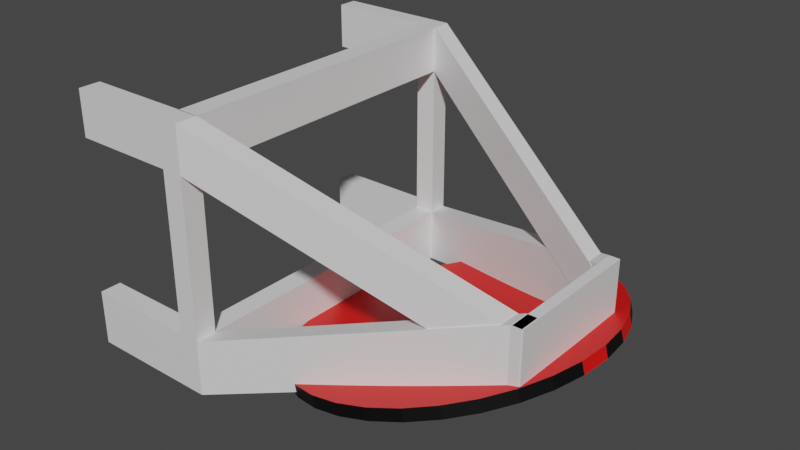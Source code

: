 # Source: ArcheryTarget.blend  (saved by Blender 2.80.75; exported with 4.5.12 LTS)
import bpy
from mathutils import Matrix  # noqa: F401  (used for matrix-valued properties, if any)

bpy.ops.wm.read_factory_settings(use_empty=True)
scene = bpy.context.scene
scene.name = 'Scene'

# ---- collections
col_collection = bpy.data.collections.new('Collection'); scene.collection.children.link(col_collection)

# ---- materials (node trees are filled in below, after node groups)
mat_material_006 = bpy.data.materials.new('Material.006')
mat_material_006.use_transparent_shadow = False
mat_material_007 = bpy.data.materials.new('Material.007')
mat_material_007.use_transparent_shadow = False
mat_material_008 = bpy.data.materials.new('Material.008')
mat_material_008.use_transparent_shadow = False
mat_material_009 = bpy.data.materials.new('Material.009')
mat_material_009.use_transparent_shadow = False
mat_material_010 = bpy.data.materials.new('Material.010')
mat_material_010.use_transparent_shadow = False
mat_material_001 = bpy.data.materials.new('Material.001')
mat_material_001.use_transparent_shadow = False
mat_material_002 = bpy.data.materials.new('Material.002')
mat_material_002.use_transparent_shadow = False
mat_material_003 = bpy.data.materials.new('Material.003')
mat_material_003.use_transparent_shadow = False
mat_material_004 = bpy.data.materials.new('Material.004')
mat_material_004.use_transparent_shadow = False
mat_material_005 = bpy.data.materials.new('Material.005')
mat_material_005.use_transparent_shadow = False

# ---- material node trees
mat_material_006.use_nodes = True; mat_material_006.node_tree.nodes.clear()
_N = mat_material_006.node_tree.nodes; _L = mat_material_006.node_tree.links
n0 = _N.new('ShaderNodeOutputMaterial'); n0.name = 'Material Output'; n0.location = (300, 300)
n1 = _N.new('ShaderNodeBsdfPrincipled'); n1.name = 'Principled BSDF'; n1.location = (10, 300)
n1.distribution = 'GGX'
n1.subsurface_method = 'BURLEY'
n1.inputs[0].default_value = (0.8, 0.004795, 0.00278, 1.0)
n1.inputs[3].default_value = 1.45
n1.inputs[27].default_value = (0.0, 0.0, 0.0, 1.0)
n1.inputs[28].default_value = 1.0
_L.new(n1.outputs[0], n0.inputs[0])
n0.is_active_output = True
mat_material_007.use_nodes = True; mat_material_007.node_tree.nodes.clear()
_N = mat_material_007.node_tree.nodes; _L = mat_material_007.node_tree.links
n0 = _N.new('ShaderNodeOutputMaterial'); n0.name = 'Material Output'; n0.location = (300, 300)
n1 = _N.new('ShaderNodeBsdfPrincipled'); n1.name = 'Principled BSDF'; n1.location = (10, 300)
n1.distribution = 'GGX'
n1.subsurface_method = 'BURLEY'
n1.inputs[0].default_value = (0.2364, 0.8, 0.0, 1.0)
n1.inputs[3].default_value = 1.45
n1.inputs[27].default_value = (0.0, 0.0, 0.0, 1.0)
n1.inputs[28].default_value = 1.0
_L.new(n1.outputs[0], n0.inputs[0])
n0.is_active_output = True
mat_material_008.use_nodes = True; mat_material_008.node_tree.nodes.clear()
_N = mat_material_008.node_tree.nodes; _L = mat_material_008.node_tree.links
n0 = _N.new('ShaderNodeOutputMaterial'); n0.name = 'Material Output'; n0.location = (300, 300)
n1 = _N.new('ShaderNodeBsdfPrincipled'); n1.name = 'Principled BSDF'; n1.location = (10, 300)
n1.distribution = 'GGX'
n1.subsurface_method = 'BURLEY'
n1.inputs[0].default_value = (0.004969, 0.0, 0.9258, 1.0)
n1.inputs[3].default_value = 1.45
n1.inputs[27].default_value = (0.0, 0.0, 0.0, 1.0)
n1.inputs[28].default_value = 1.0
_L.new(n1.outputs[0], n0.inputs[0])
n0.is_active_output = True
mat_material_009.use_nodes = True; mat_material_009.node_tree.nodes.clear()
_N = mat_material_009.node_tree.nodes; _L = mat_material_009.node_tree.links
n0 = _N.new('ShaderNodeOutputMaterial'); n0.name = 'Material Output'; n0.location = (300, 300)
n1 = _N.new('ShaderNodeBsdfPrincipled'); n1.name = 'Principled BSDF'; n1.location = (10, 300)
n1.distribution = 'GGX'
n1.subsurface_method = 'BURLEY'
n1.inputs[0].default_value = (0.0, 0.0, 0.0, 1.0)
n1.inputs[3].default_value = 1.45
n1.inputs[27].default_value = (0.0, 0.0, 0.0, 1.0)
n1.inputs[28].default_value = 1.0
_L.new(n1.outputs[0], n0.inputs[0])
n0.is_active_output = True
mat_material_010.use_nodes = True; mat_material_010.node_tree.nodes.clear()
_N = mat_material_010.node_tree.nodes; _L = mat_material_010.node_tree.links
n0 = _N.new('ShaderNodeOutputMaterial'); n0.name = 'Material Output'; n0.location = (300, 300)
n1 = _N.new('ShaderNodeBsdfPrincipled'); n1.name = 'Principled BSDF'; n1.location = (10, 300)
n1.distribution = 'GGX'
n1.subsurface_method = 'BURLEY'
n1.inputs[3].default_value = 1.45
n1.inputs[27].default_value = (0.0, 0.0, 0.0, 1.0)
n1.inputs[28].default_value = 1.0
_L.new(n1.outputs[0], n0.inputs[0])
n0.is_active_output = True
mat_material_001.use_nodes = True; mat_material_001.node_tree.nodes.clear()
_N = mat_material_001.node_tree.nodes; _L = mat_material_001.node_tree.links
n0 = _N.new('ShaderNodeOutputMaterial'); n0.name = 'Material Output'; n0.location = (300, 300)
n1 = _N.new('ShaderNodeBsdfPrincipled'); n1.name = 'Principled BSDF'; n1.location = (10, 300)
n1.distribution = 'GGX'
n1.subsurface_method = 'BURLEY'
n1.inputs[3].default_value = 1.45
n1.inputs[27].default_value = (0.0, 0.0, 0.0, 1.0)
n1.inputs[28].default_value = 1.0
_L.new(n1.outputs[0], n0.inputs[0])
n0.is_active_output = True
mat_material_002.use_nodes = True; mat_material_002.node_tree.nodes.clear()
_N = mat_material_002.node_tree.nodes; _L = mat_material_002.node_tree.links
n0 = _N.new('ShaderNodeOutputMaterial'); n0.name = 'Material Output'; n0.location = (300, 300)
n1 = _N.new('ShaderNodeBsdfPrincipled'); n1.name = 'Principled BSDF'; n1.location = (10, 300)
n1.distribution = 'GGX'
n1.subsurface_method = 'BURLEY'
n1.inputs[3].default_value = 1.45
n1.inputs[27].default_value = (0.0, 0.0, 0.0, 1.0)
n1.inputs[28].default_value = 1.0
_L.new(n1.outputs[0], n0.inputs[0])
n0.is_active_output = True
mat_material_003.use_nodes = True; mat_material_003.node_tree.nodes.clear()
_N = mat_material_003.node_tree.nodes; _L = mat_material_003.node_tree.links
n0 = _N.new('ShaderNodeOutputMaterial'); n0.name = 'Material Output'; n0.location = (300, 300)
n1 = _N.new('ShaderNodeBsdfPrincipled'); n1.name = 'Principled BSDF'; n1.location = (10, 300)
n1.distribution = 'GGX'
n1.subsurface_method = 'BURLEY'
n1.inputs[3].default_value = 1.45
n1.inputs[27].default_value = (0.0, 0.0, 0.0, 1.0)
n1.inputs[28].default_value = 1.0
_L.new(n1.outputs[0], n0.inputs[0])
n0.is_active_output = True
mat_material_004.use_nodes = True; mat_material_004.node_tree.nodes.clear()
_N = mat_material_004.node_tree.nodes; _L = mat_material_004.node_tree.links
n0 = _N.new('ShaderNodeOutputMaterial'); n0.name = 'Material Output'; n0.location = (300, 300)
n1 = _N.new('ShaderNodeBsdfPrincipled'); n1.name = 'Principled BSDF'; n1.location = (10, 300)
n1.distribution = 'GGX'
n1.subsurface_method = 'BURLEY'
n1.inputs[3].default_value = 1.45
n1.inputs[27].default_value = (0.0, 0.0, 0.0, 1.0)
n1.inputs[28].default_value = 1.0
_L.new(n1.outputs[0], n0.inputs[0])
n0.is_active_output = True
mat_material_005.use_nodes = True; mat_material_005.node_tree.nodes.clear()
_N = mat_material_005.node_tree.nodes; _L = mat_material_005.node_tree.links
n0 = _N.new('ShaderNodeOutputMaterial'); n0.name = 'Material Output'; n0.location = (300, 300)
n1 = _N.new('ShaderNodeBsdfPrincipled'); n1.name = 'Principled BSDF'; n1.location = (10, 300)
n1.distribution = 'GGX'
n1.subsurface_method = 'BURLEY'
n1.inputs[3].default_value = 1.45
n1.inputs[27].default_value = (0.0, 0.0, 0.0, 1.0)
n1.inputs[28].default_value = 1.0
_L.new(n1.outputs[0], n0.inputs[0])
n0.is_active_output = True

# ---- world
world_world = bpy.data.worlds.new('World'); scene.world = world_world
world_world.use_nodes = True; world_world.node_tree.nodes.clear()
_N = world_world.node_tree.nodes; _L = world_world.node_tree.links
n0 = _N.new('ShaderNodeOutputWorld'); n0.name = 'World Output'; n0.location = (300, 300)
n1 = _N.new('ShaderNodeBackground'); n1.name = 'Background'; n1.location = (10, 300)
n1.inputs[0].default_value = (0.05088, 0.05088, 0.05088, 1.0)
_L.new(n1.outputs[0], n0.inputs[0])
n0.is_active_output = True
world_world.color = (0.05088, 0.05088, 0.05088)
world_world.use_sun_shadow = False
world_world.sun_shadow_jitter_overblur = 0.0

# ---- meshes
me_cylinder = bpy.data.meshes.new('Cylinder')
me_cylinder.from_pydata([(0.0, 1.0, -1.0), (0.0, 1.0, -0.9656), (0.1951, 0.9808, -1.0), (0.1951, 0.9808, -0.9656), (0.3827, 0.9239, -1.0), (0.3827, 0.9239, -0.9656), (0.5556, 0.8315, -1.0), (0.5556, 0.8315, -0.9656), (0.7071, 0.7071, -1.0), (0.7071, 0.7071, -0.9656), (0.8315, 0.5556, -1.0), (0.8315, 0.5556, -0.9656), (0.9239, 0.3827, -1.0), (0.9239, 0.3827, -0.9656), (0.9808, 0.1951, -1.0), (0.9808, 0.1951, -0.9656), (1.0, 7.55e-08, -1.0), (1.0, 7.55e-08, -0.9656), (0.9808, -0.1951, -1.0), (0.9808, -0.1951, -0.9656), (0.9239, -0.3827, -1.0), (0.9239, -0.3827, -0.9656), (0.8315, -0.5556, -1.0), (0.8315, -0.5556, -0.9656), (0.7071, -0.7071, -1.0), (0.7071, -0.7071, -0.9656), (0.5556, -0.8315, -1.0), (0.5556, -0.8315, -0.9656), (0.3827, -0.9239, -1.0), (0.3827, -0.9239, -0.9656), (0.1951, -0.9808, -1.0), (0.1951, -0.9808, -0.9656), (-3.258e-07, -1.0, -1.0), (-3.258e-07, -1.0, -0.9656), (-0.1951, -0.9808, -1.0), (-0.1951, -0.9808, -0.9656), (-0.3827, -0.9239, -1.0), (-0.3827, -0.9239, -0.9656), (-0.5556, -0.8315, -1.0), (-0.5556, -0.8315, -0.9656), (-0.7071, -0.7071, -1.0), (-0.7071, -0.7071, -0.9656), (-0.8315, -0.5556, -1.0), (-0.8315, -0.5556, -0.9656), (-0.9239, -0.3827, -1.0), (-0.9239, -0.3827, -0.9656), (-0.9808, -0.1951, -1.0), (-0.9808, -0.1951, -0.9656), (-1.0, 9.656e-07, -1.0), (-1.0, 9.656e-07, -0.9656), (-0.9808, 0.1951, -1.0), (-0.9808, 0.1951, -0.9656), (-0.9239, 0.3827, -1.0), (-0.9239, 0.3827, -0.9656), (-0.8315, 0.5556, -1.0), (-0.8315, 0.5556, -0.9656), (-0.7071, 0.7071, -1.0), (-0.7071, 0.7071, -0.9656), (-0.5556, 0.8315, -1.0), (-0.5556, 0.8315, -0.9656), (-0.3827, 0.9239, -1.0), (-0.3827, 0.9239, -0.9656), (-0.1951, 0.9808, -1.0), (-0.1951, 0.9808, -0.9656), (-2.21e-08, 2.428, -1.032), (0.4737, 2.381, -1.032), (0.4737, 2.381, -0.8147), (-2.21e-08, 2.428, -0.8147), (0.9291, 2.243, -1.032), (0.9291, 2.243, -0.8147), (1.349, 2.019, -1.032), (1.349, 2.019, -0.8147), (1.717, 1.717, -1.032), (1.717, 1.717, -0.8147), (2.019, 1.349, -1.032), (2.019, 1.349, -0.8147), (2.243, 0.9291, -1.032), (2.243, 0.9291, -0.8147), (2.381, 0.4737, -1.032), (2.381, 0.4737, -0.8147), (2.428, -2.372e-07, -1.032), (2.428, -2.372e-07, -0.8147), (2.381, -0.4737, -1.032), (2.381, -0.4737, -0.8147), (2.243, -0.9291, -1.032), (2.243, -0.9291, -0.8147), (2.019, -1.349, -1.032), (2.019, -1.349, -0.8147), (1.717, -1.717, -1.032), (1.717, -1.717, -0.8147), (1.349, -2.019, -1.032), (1.349, -2.019, -0.8147), (0.9291, -2.243, -1.032), (0.9291, -2.243, -0.8147), (0.4737, -2.381, -1.032), (0.4737, -2.381, -0.8147), (-8.132e-07, -2.428, -1.032), (-8.132e-07, -2.428, -0.8147), (-0.4737, -2.381, -1.032), (-0.4737, -2.381, -0.8147), (-0.9291, -2.243, -1.032), (-0.9291, -2.243, -0.8147), (-1.349, -2.019, -1.032), (-1.349, -2.019, -0.8147), (-1.717, -1.717, -1.032), (-1.717, -1.717, -0.8147), (-2.019, -1.349, -1.032), (-2.019, -1.349, -0.8147), (-2.243, -0.9291, -1.032), (-2.243, -0.9291, -0.8147), (-2.381, -0.4737, -1.032), (-2.381, -0.4737, -0.8147), (-2.428, 1.924e-06, -1.032), (-2.428, 1.924e-06, -0.8147), (-2.381, 0.4737, -1.032), (-2.381, 0.4737, -0.8147), (-2.243, 0.9291, -1.032), (-2.243, 0.9291, -0.8147), (-2.019, 1.349, -1.032), (-2.019, 1.349, -0.8147), (-1.717, 1.717, -1.032), (-1.717, 1.717, -0.8147), (-1.349, 2.019, -1.032), (-1.349, 2.019, -0.8147), (-0.9291, 2.243, -1.032), (-0.9291, 2.243, -0.8147), (-0.4737, 2.381, -1.032), (-0.4737, 2.381, -0.8147), (-8.708e-08, 4.561, -1.128), (0.8898, 4.473, -1.128), (0.8898, 4.473, -0.7192), (-8.708e-08, 4.561, -0.7192), (1.745, 4.214, -1.128), (1.745, 4.214, -0.7192), (2.534, 3.792, -1.128), (2.534, 3.792, -0.7192), (3.225, 3.225, -1.128), (3.225, 3.225, -0.7192), (3.792, 2.534, -1.128), (3.792, 2.534, -0.7192), (4.214, 1.745, -1.128), (4.214, 1.745, -0.7192), (4.473, 0.8898, -1.128), (4.473, 0.8898, -0.7192), (4.561, -7.748e-07, -1.128), (4.561, -7.748e-07, -0.7192), (4.473, -0.8898, -1.128), (4.473, -0.8898, -0.7192), (4.214, -1.745, -1.128), (4.214, -1.745, -0.7192), (3.792, -2.534, -1.128), (3.792, -2.534, -0.7192), (3.225, -3.225, -1.128), (3.225, -3.225, -0.7192), (2.534, -3.792, -1.128), (2.534, -3.792, -0.7192), (1.745, -4.214, -1.128), (1.745, -4.214, -0.7192), (0.8898, -4.473, -1.128), (0.8898, -4.473, -0.7192), (-1.573e-06, -4.561, -1.128), (-1.573e-06, -4.561, -0.7192), (-0.8898, -4.473, -1.128), (-0.8898, -4.473, -0.7192), (-1.745, -4.214, -1.128), (-1.745, -4.214, -0.7192), (-2.534, -3.792, -1.128), (-2.534, -3.792, -0.7192), (-3.225, -3.225, -1.128), (-3.225, -3.225, -0.7192), (-3.792, -2.534, -1.128), (-3.792, -2.534, -0.7192), (-4.214, -1.745, -1.128), (-4.214, -1.745, -0.7192), (-4.473, -0.8898, -1.128), (-4.473, -0.8898, -0.7192), (-4.561, 3.285e-06, -1.128), (-4.561, 3.285e-06, -0.7192), (-4.473, 0.8898, -1.128), (-4.473, 0.8898, -0.7192), (-4.214, 1.745, -1.128), (-4.214, 1.745, -0.7192), (-3.792, 2.534, -1.128), (-3.792, 2.534, -0.7192), (-3.225, 3.225, -1.128), (-3.225, 3.225, -0.7192), (-2.534, 3.792, -1.128), (-2.534, 3.792, -0.7192), (-1.745, 4.214, -1.128), (-1.745, 4.214, -0.7192), (-0.8898, 4.473, -1.128), (-0.8898, 4.473, -0.7192), (-3.317e-07, 7.185, -1.245), (1.402, 7.047, -1.245), (1.402, 7.047, -0.6016), (-3.317e-07, 7.185, -0.6016), (2.75, 6.638, -1.245), (2.75, 6.638, -0.6016), (3.992, 5.974, -1.245), (3.992, 5.974, -0.6016), (5.081, 5.081, -1.245), (5.081, 5.081, -0.6016), (5.974, 3.992, -1.245), (5.974, 3.992, -0.6016), (6.638, 2.75, -1.245), (6.638, 2.75, -0.6016), (7.047, 1.402, -1.245), (7.047, 1.402, -0.6016), (7.185, -1.336e-06, -1.245), (7.185, -1.336e-06, -0.6016), (7.047, -1.402, -1.245), (7.047, -1.402, -0.6016), (6.638, -2.75, -1.245), (6.638, -2.75, -0.6016), (5.974, -3.992, -1.245), (5.974, -3.992, -0.6016), (5.081, -5.081, -1.245), (5.081, -5.081, -0.6016), (3.992, -5.974, -1.245), (3.992, -5.974, -0.6016), (2.75, -6.638, -1.245), (2.75, -6.638, -0.6016), (1.402, -7.047, -1.245), (1.402, -7.047, -0.6016), (-2.673e-06, -7.185, -1.245), (-2.673e-06, -7.185, -0.6016), (-1.402, -7.047, -1.245), (-1.402, -7.047, -0.6016), (-2.75, -6.638, -1.245), (-2.75, -6.638, -0.6016), (-3.992, -5.974, -1.245), (-3.992, -5.974, -0.6016), (-5.081, -5.081, -1.245), (-5.081, -5.081, -0.6016), (-5.974, -3.992, -1.245), (-5.974, -3.992, -0.6016), (-6.638, -2.75, -1.245), (-6.638, -2.75, -0.6016), (-7.047, -1.402, -1.245), (-7.047, -1.402, -0.6016), (-7.185, 5.059e-06, -1.245), (-7.185, 5.059e-06, -0.6016), (-7.047, 1.402, -1.245), (-7.047, 1.402, -0.6016), (-6.638, 2.75, -1.245), (-6.638, 2.75, -0.6016), (-5.974, 3.992, -1.245), (-5.974, 3.992, -0.6016), (-5.081, 5.081, -1.245), (-5.081, 5.081, -0.6016), (-3.992, 5.974, -1.245), (-3.992, 5.974, -0.6016), (-2.75, 6.638, -1.245), (-2.75, 6.638, -0.6016), (-1.402, 7.047, -1.245), (-1.402, 7.047, -0.6016)], [], [(5, 7, 71, 69), (24, 22, 86, 88), (57, 59, 123, 121), (6, 4, 68, 70), (39, 41, 105, 103), (58, 56, 120, 122), (21, 23, 87, 85), (40, 38, 102, 104), (3, 5, 69, 66), (22, 20, 84, 86), (55, 57, 121, 119), (4, 2, 65, 68), (37, 39, 103, 101), (56, 54, 118, 120), (19, 21, 85, 83), (38, 36, 100, 102), (20, 18, 82, 84), (53, 55, 119, 117), (1, 3, 66, 67), (35, 37, 101, 99), (54, 52, 116, 118), (2, 0, 64, 65), (17, 19, 83, 81), (36, 34, 98, 100), (18, 16, 80, 82), (51, 53, 117, 115), (33, 35, 99, 97), (52, 50, 114, 116), (15, 17, 81, 79), (34, 32, 96, 98), (3, 1, 63, 61, 59, 57, 55, 53, 51, 49, 47, 45, 43, 41, 39, 37, 35, 33, 31, 29, 27, 25, 23, 21, 19, 17, 15, 13, 11, 9, 7, 5), (16, 14, 78, 80), (49, 51, 115, 113), (0, 2, 4, 6, 8, 10, 12, 14, 16, 18, 20, 22, 24, 26, 28, 30, 32, 34, 36, 38, 40, 42, 44, 46, 48, 50, 52, 54, 56, 58, 60, 62), (76, 74, 138, 140), (109, 111, 175, 173), (64, 126, 190, 128), (91, 93, 157, 155), (110, 108, 172, 174), (73, 75, 139, 137), (92, 90, 154, 156), (125, 127, 191, 189), (74, 72, 136, 138), (107, 109, 173, 171), (126, 124, 188, 190), (89, 91, 155, 153), (108, 106, 170, 172), (71, 73, 137, 135), (90, 88, 152, 154), (123, 125, 189, 187), (72, 70, 134, 136), (105, 107, 171, 169), (124, 122, 186, 188), (87, 89, 153, 151), (106, 104, 168, 170), (69, 71, 135, 133), (88, 86, 150, 152), (121, 123, 187, 185), (70, 68, 132, 134), (103, 105, 169, 167), (122, 120, 184, 186), (85, 87, 151, 149), (104, 102, 166, 168), (66, 69, 133, 130), (86, 84, 148, 150), (119, 121, 185, 183), (42, 40, 104, 106), (23, 25, 89, 87), (60, 58, 122, 124), (41, 43, 107, 105), (8, 6, 70, 72), (59, 61, 125, 123), (26, 24, 88, 90), (7, 9, 73, 71), (44, 42, 106, 108), (25, 27, 91, 89), (62, 60, 124, 126), (43, 45, 109, 107), (10, 8, 72, 74), (61, 63, 127, 125), (28, 26, 90, 92), (9, 11, 75, 73), (46, 44, 108, 110), (27, 29, 93, 91), (0, 62, 126, 64), (45, 47, 111, 109), (12, 10, 74, 76), (63, 1, 67, 127), (30, 28, 92, 94), (11, 13, 77, 75), (48, 46, 110, 112), (29, 31, 95, 93), (47, 49, 113, 111), (14, 12, 76, 78), (32, 30, 94, 96), (13, 15, 79, 77), (50, 48, 112, 114), (31, 33, 97, 95), (160, 158, 222, 224), (142, 140, 204, 206), (175, 177, 241, 239), (157, 159, 223, 221), (176, 174, 238, 240), (139, 141, 205, 203), (158, 156, 220, 222), (191, 131, 195, 255), (140, 138, 202, 204), (173, 175, 239, 237), (128, 190, 254, 192), (155, 157, 221, 219), (174, 172, 236, 238), (137, 139, 203, 201), (156, 154, 218, 220), (189, 191, 255, 253), (138, 136, 200, 202), (171, 173, 237, 235), (190, 188, 252, 254), (153, 155, 219, 217), (172, 170, 234, 236), (135, 137, 201, 199), (154, 152, 216, 218), (187, 189, 253, 251), (136, 134, 198, 200), (169, 171, 235, 233), (188, 186, 250, 252), (151, 153, 217, 215), (170, 168, 232, 234), (133, 135, 199, 197), (152, 150, 214, 216), (185, 187, 251, 249), (127, 67, 131, 191), (94, 92, 156, 158), (75, 77, 141, 139), (112, 110, 174, 176), (93, 95, 159, 157), (111, 113, 177, 175), (78, 76, 140, 142), (96, 94, 158, 160), (77, 79, 143, 141), (114, 112, 176, 178), (95, 97, 161, 159), (113, 115, 179, 177), (80, 78, 142, 144), (98, 96, 160, 162), (79, 81, 145, 143), (116, 114, 178, 180), (97, 99, 163, 161), (115, 117, 181, 179), (82, 80, 144, 146), (100, 98, 162, 164), (81, 83, 147, 145), (65, 64, 128, 129), (118, 116, 180, 182), (99, 101, 165, 163), (67, 66, 130, 131), (117, 119, 183, 181), (84, 82, 146, 148), (102, 100, 164, 166), (83, 85, 149, 147), (120, 118, 182, 184), (101, 103, 167, 165), (68, 65, 129, 132), (192, 195, 194, 193), (193, 194, 197, 196), (196, 197, 199, 198), (198, 199, 201, 200), (200, 201, 203, 202), (202, 203, 205, 204), (204, 205, 207, 206), (206, 207, 209, 208), (208, 209, 211, 210), (210, 211, 213, 212), (212, 213, 215, 214), (214, 215, 217, 216), (216, 217, 219, 218), (218, 219, 221, 220), (220, 221, 223, 222), (222, 223, 225, 224), (224, 225, 227, 226), (226, 227, 229, 228), (228, 229, 231, 230), (230, 231, 233, 232), (232, 233, 235, 234), (234, 235, 237, 236), (236, 237, 239, 238), (238, 239, 241, 240), (240, 241, 243, 242), (242, 243, 245, 244), (244, 245, 247, 246), (246, 247, 249, 248), (248, 249, 251, 250), (250, 251, 253, 252), (252, 253, 255, 254), (254, 255, 195, 192), (141, 143, 207, 205), (178, 176, 240, 242), (159, 161, 225, 223), (177, 179, 243, 241), (144, 142, 206, 208), (162, 160, 224, 226), (143, 145, 209, 207), (180, 178, 242, 244), (161, 163, 227, 225), (179, 181, 245, 243), (146, 144, 208, 210), (164, 162, 226, 228), (145, 147, 211, 209), (129, 128, 192, 193), (182, 180, 244, 246), (163, 165, 229, 227), (131, 130, 194, 195), (181, 183, 247, 245), (148, 146, 210, 212), (166, 164, 228, 230), (147, 149, 213, 211), (184, 182, 246, 248), (165, 167, 231, 229), (132, 129, 193, 196), (183, 185, 249, 247), (150, 148, 212, 214), (130, 133, 197, 194), (168, 166, 230, 232), (149, 151, 215, 213), (186, 184, 248, 250), (167, 169, 233, 231), (134, 132, 196, 198)])
me_cylinder.polygons.foreach_set('material_index', [0, 0, 0, 0, 0, 0, 0, 0, 0, 0, 0, 0, 0, 0, 0, 0, 0, 0, 0, 0, 0, 0, 0, 0, 0, 0, 0, 0, 0, 0, 0, 0, 0, 1, 2, 0, 2, 0, 2, 0, 2, 0, 2, 0, 2, 0, 2, 0, 2, 0, 2, 0, 2, 0, 2, 0, 2, 0, 2, 0, 2, 0, 2, 0, 2, 0, 0, 0, 0, 0, 0, 0, 0, 0, 0, 0, 0, 0, 0, 0, 0, 0, 0, 0, 0, 0, 0, 0, 0, 0, 0, 0, 0, 0, 0, 0, 0, 0, 3, 3, 0, 0, 3, 0, 3, 0, 3, 0, 3, 0, 3, 0, 3, 0, 3, 0, 3, 0, 3, 0, 3, 0, 3, 0, 3, 0, 3, 0, 3, 0, 0, 2, 0, 2, 0, 0, 2, 2, 0, 2, 0, 0, 2, 2, 0, 2, 0, 0, 2, 2, 0, 2, 2, 0, 0, 0, 2, 2, 0, 2, 0, 2, 3, 3, 3, 0, 3, 3, 0, 3, 0, 3, 3, 3, 3, 3, 3, 3, 3, 3, 3, 3, 3, 3, 3, 3, 3, 3, 3, 0, 0, 0, 0, 0, 0, 3, 0, 0, 3, 3, 0, 3, 0, 0, 3, 3, 0, 3, 3, 0, 0, 0, 3, 3, 0, 3, 0, 3, 0, 3, 0, 3, 0, 3, 0, 3])
_uv = me_cylinder.uv_layers.new(name='UVMap')
_uv.uv.foreach_set('vector', [0.3418, 0.4717, 0.3833, 0.4496, 0.3833, 0.4496, 0.3418, 0.4717, 0.9197, 0.08029, 0.9496, 0.1167, 0.9496, 0.1167, 0.9197, 0.08029, 0.08029, 0.4197, 0.1167, 0.4496, 0.1167, 0.4496, 0.08029, 0.4197, 0.8833, 0.4496, 0.8418, 0.4717, 0.8418, 0.4717, 0.8833, 0.4496, 0.1167, 0.05045, 0.08029, 0.08029, 0.08029, 0.08029, 0.1167, 0.05045, 0.6167, 0.4496, 0.5803, 0.4197, 0.5803, 0.4197, 0.6167, 0.4496, 0.4717, 0.1582, 0.4496, 0.1167, 0.4496, 0.1167, 0.4717, 0.1582, 0.5803, 0.08029, 0.6167, 0.05045, 0.6167, 0.05045, 0.5803, 0.08029, 0.2968, 0.4854, 0.3418, 0.4717, 0.3418, 0.4717, 0.2968, 0.4854, 0.9496, 0.1167, 0.9717, 0.1582, 0.9717, 0.1582, 0.9496, 0.1167, 0.05045, 0.3833, 0.08029, 0.4197, 0.08029, 0.4197, 0.05045, 0.3833, 0.8418, 0.4717, 0.7968, 0.4854, 0.7968, 0.4854, 0.8418, 0.4717, 0.1582, 0.02827, 0.1167, 0.05045, 0.1167, 0.05045, 0.1582, 0.02827, 0.5803, 0.4197, 0.5504, 0.3833, 0.5504, 0.3833, 0.5803, 0.4197, 0.4854, 0.2032, 0.4717, 0.1582, 0.4717, 0.1582, 0.4854, 0.2032, 0.6167, 0.05045, 0.6582, 0.02827, 0.6582, 0.02827, 0.6167, 0.05045, 0.9717, 0.1582, 0.9854, 0.2032, 0.9854, 0.2032, 0.9717, 0.1582, 0.02827, 0.3418, 0.05045, 0.3833, 0.05045, 0.3833, 0.02827, 0.3418, 0.25, 0.49, 0.2968, 0.4854, 0.2968, 0.4854, 0.25, 0.49, 0.2032, 0.01461, 0.1582, 0.02827, 0.1582, 0.02827, 0.2032, 0.01461, 0.5504, 0.3833, 0.5283, 0.3418, 0.5283, 0.3418, 0.5504, 0.3833, 0.7968, 0.4854, 0.75, 0.49, 0.75, 0.49, 0.7968, 0.4854, 0.49, 0.25, 0.4854, 0.2032, 0.4854, 0.2032, 0.49, 0.25, 0.6582, 0.02827, 0.7032, 0.01461, 0.7032, 0.01461, 0.6582, 0.02827, 0.9854, 0.2032, 0.99, 0.25, 0.99, 0.25, 0.9854, 0.2032, 0.01461, 0.2968, 0.02827, 0.3418, 0.02827, 0.3418, 0.01461, 0.2968, 0.25, 0.01, 0.2032, 0.01461, 0.2032, 0.01461, 0.25, 0.01, 0.5283, 0.3418, 0.5146, 0.2968, 0.5146, 0.2968, 0.5283, 0.3418, 0.4854, 0.2968, 0.49, 0.25, 0.49, 0.25, 0.4854, 0.2968, 0.7032, 0.01461, 0.75, 0.01, 0.75, 0.01, 0.7032, 0.01461, 0.2968, 0.4854, 0.25, 0.49, 0.2032, 0.4854, 0.1582, 0.4717, 0.1167, 0.4496, 0.08029, 0.4197, 0.05045, 0.3833, 0.02827, 0.3418, 0.01461, 0.2968, 0.01, 0.25, 0.01461, 0.2032, 0.02827, 0.1582, 0.05045, 0.1167, 0.08029, 0.08029, 0.1167, 0.05045, 0.1582, 0.02827, 0.2032, 0.01461, 0.25, 0.01, 0.2968, 0.01461, 0.3418, 0.02827, 0.3833, 0.05045, 0.4197, 0.08029, 0.4496, 0.1167, 0.4717, 0.1582, 0.4854, 0.2032, 0.49, 0.25, 0.4854, 0.2968, 0.4717, 0.3418, 0.4496, 0.3833, 0.4197, 0.4197, 0.3833, 0.4496, 0.3418, 0.4717, 0.99, 0.25, 0.9854, 0.2968, 0.9854, 0.2968, 0.99, 0.25, 0.01, 0.25, 0.01461, 0.2968, 0.01461, 0.2968, 0.01, 0.25, 0.75, 0.49, 0.7968, 0.4854, 0.8418, 0.4717, 0.8833, 0.4496, 0.9197, 0.4197, 0.9496, 0.3833, 0.9717, 0.3418, 0.9854, 0.2968, 0.99, 0.25, 0.9854, 0.2032, 0.9717, 0.1582, 0.9496, 0.1167, 0.9197, 0.08029, 0.8833, 0.05045, 0.8418, 0.02827, 0.7968, 0.01461, 0.75, 0.01, 0.7032, 0.01461, 0.6582, 0.02827, 0.6167, 0.05045, 0.5803, 0.08029, 0.5504, 0.1167, 0.5283, 0.1582, 0.5146, 0.2032, 0.51, 0.25, 0.5146, 0.2968, 0.5283, 0.3418, 0.5504, 0.3833, 0.5803, 0.4197, 0.6167, 0.4496, 0.6582, 0.4717, 0.7032, 0.4854, 0.9717, 0.3418, 0.9496, 0.3833, 0.9496, 0.3833, 0.9717, 0.3418, 0.02827, 0.1582, 0.01461, 0.2032, 0.01461, 0.2032, 0.02827, 0.1582, 0.75, 0.49, 0.7032, 0.4854, 0.7032, 0.4854, 0.75, 0.49, 0.3833, 0.05045, 0.3418, 0.02827, 0.3418, 0.02827, 0.3833, 0.05045, 0.5146, 0.2032, 0.5283, 0.1582, 0.5283, 0.1582, 0.5146, 0.2032, 0.4197, 0.4197, 0.4496, 0.3833, 0.4496, 0.3833, 0.4197, 0.4197, 0.8418, 0.02827, 0.8833, 0.05045, 0.8833, 0.05045, 0.8418, 0.02827, 0.1582, 0.4717, 0.2032, 0.4854, 0.2032, 0.4854, 0.1582, 0.4717, 0.9496, 0.3833, 0.9197, 0.4197, 0.9197, 0.4197, 0.9496, 0.3833, 0.05045, 0.1167, 0.02827, 0.1582, 0.02827, 0.1582, 0.05045, 0.1167, 0.7032, 0.4854, 0.6582, 0.4717, 0.6582, 0.4717, 0.7032, 0.4854, 0.4197, 0.08029, 0.3833, 0.05045, 0.3833, 0.05045, 0.4197, 0.08029, 0.5283, 0.1582, 0.5504, 0.1167, 0.5504, 0.1167, 0.5283, 0.1582, 0.3833, 0.4496, 0.4197, 0.4197, 0.4197, 0.4197, 0.3833, 0.4496, 0.8833, 0.05045, 0.9197, 0.08029, 0.9197, 0.08029, 0.8833, 0.05045, 0.1167, 0.4496, 0.1582, 0.4717, 0.1582, 0.4717, 0.1167, 0.4496, 0.9197, 0.4197, 0.8833, 0.4496, 0.8833, 0.4496, 0.9197, 0.4197, 0.08029, 0.08029, 0.05045, 0.1167, 0.05045, 0.1167, 0.08029, 0.08029, 0.6582, 0.4717, 0.6167, 0.4496, 0.6167, 0.4496, 0.6582, 0.4717, 0.4496, 0.1167, 0.4197, 0.08029, 0.4197, 0.08029, 0.4496, 0.1167, 0.5504, 0.1167, 0.5803, 0.08029, 0.5803, 0.08029, 0.5504, 0.1167, 0.3418, 0.4717, 0.3833, 0.4496, 0.3833, 0.4496, 0.3418, 0.4717, 0.9197, 0.08029, 0.9496, 0.1167, 0.9496, 0.1167, 0.9197, 0.08029, 0.08029, 0.4197, 0.1167, 0.4496, 0.1167, 0.4496, 0.08029, 0.4197, 0.8833, 0.4496, 0.8418, 0.4717, 0.8418, 0.4717, 0.8833, 0.4496, 0.1167, 0.05045, 0.08029, 0.08029, 0.08029, 0.08029, 0.1167, 0.05045, 0.6167, 0.4496, 0.5803, 0.4197, 0.5803, 0.4197, 0.6167, 0.4496, 0.4717, 0.1582, 0.4496, 0.1167, 0.4496, 0.1167, 0.4717, 0.1582, 0.5803, 0.08029, 0.6167, 0.05045, 0.6167, 0.05045, 0.5803, 0.08029, 0.2968, 0.4854, 0.3418, 0.4717, 0.3418, 0.4717, 0.2968, 0.4854, 0.9496, 0.1167, 0.9717, 0.1582, 0.9717, 0.1582, 0.9496, 0.1167, 0.05045, 0.3833, 0.08029, 0.4197, 0.08029, 0.4197, 0.05045, 0.3833, 0.5504, 0.1167, 0.5803, 0.08029, 0.5803, 0.08029, 0.5504, 0.1167, 0.4496, 0.1167, 0.4197, 0.08029, 0.4197, 0.08029, 0.4496, 0.1167, 0.6582, 0.4717, 0.6167, 0.4496, 0.6167, 0.4496, 0.6582, 0.4717, 0.08029, 0.08029, 0.05045, 0.1167, 0.05045, 0.1167, 0.08029, 0.08029, 0.9197, 0.4197, 0.8833, 0.4496, 0.8833, 0.4496, 0.9197, 0.4197, 0.1167, 0.4496, 0.1582, 0.4717, 0.1582, 0.4717, 0.1167, 0.4496, 0.8833, 0.05045, 0.9197, 0.08029, 0.9197, 0.08029, 0.8833, 0.05045, 0.3833, 0.4496, 0.4197, 0.4197, 0.4197, 0.4197, 0.3833, 0.4496, 0.5283, 0.1582, 0.5504, 0.1167, 0.5504, 0.1167, 0.5283, 0.1582, 0.4197, 0.08029, 0.3833, 0.05045, 0.3833, 0.05045, 0.4197, 0.08029, 0.7032, 0.4854, 0.6582, 0.4717, 0.6582, 0.4717, 0.7032, 0.4854, 0.05045, 0.1167, 0.02827, 0.1582, 0.02827, 0.1582, 0.05045, 0.1167, 0.9496, 0.3833, 0.9197, 0.4197, 0.9197, 0.4197, 0.9496, 0.3833, 0.1582, 0.4717, 0.2032, 0.4854, 0.2032, 0.4854, 0.1582, 0.4717, 0.8418, 0.02827, 0.8833, 0.05045, 0.8833, 0.05045, 0.8418, 0.02827, 0.4197, 0.4197, 0.4496, 0.3833, 0.4496, 0.3833, 0.4197, 0.4197, 0.5146, 0.2032, 0.5283, 0.1582, 0.5283, 0.1582, 0.5146, 0.2032, 0.3833, 0.05045, 0.3418, 0.02827, 0.3418, 0.02827, 0.3833, 0.05045, 0.75, 0.49, 0.7032, 0.4854, 0.7032, 0.4854, 0.75, 0.49, 0.02827, 0.1582, 0.01461, 0.2032, 0.01461, 0.2032, 0.02827, 0.1582, 0.9717, 0.3418, 0.9496, 0.3833, 0.9496, 0.3833, 0.9717, 0.3418, 0.2032, 0.4854, 0.25, 0.49, 0.25, 0.49, 0.2032, 0.4854, 0.7968, 0.01461, 0.8418, 0.02827, 0.8418, 0.02827, 0.7968, 0.01461, 0.4496, 0.3833, 0.4717, 0.3418, 0.4717, 0.3418, 0.4496, 0.3833, 0.51, 0.25, 0.5146, 0.2032, 0.5146, 0.2032, 0.51, 0.25, 0.3418, 0.02827, 0.2968, 0.01461, 0.2968, 0.01461, 0.3418, 0.02827, 0.01461, 0.2032, 0.01, 0.25, 0.01, 0.25, 0.01461, 0.2032, 0.9854, 0.2968, 0.9717, 0.3418, 0.9717, 0.3418, 0.9854, 0.2968, 0.75, 0.01, 0.7968, 0.01461, 0.7968, 0.01461, 0.75, 0.01, 0.4717, 0.3418, 0.4854, 0.2968, 0.4854, 0.2968, 0.4717, 0.3418, 0.5146, 0.2968, 0.51, 0.25, 0.51, 0.25, 0.5146, 0.2968, 0.2968, 0.01461, 0.25, 0.01, 0.25, 0.01, 0.2968, 0.01461, 0.75, 0.01, 0.7968, 0.01461, 0.7968, 0.01461, 0.75, 0.01, 0.9854, 0.2968, 0.9717, 0.3418, 0.9717, 0.3418, 0.9854, 0.2968, 0.01461, 0.2032, 0.01, 0.25, 0.01, 0.25, 0.01461, 0.2032, 0.3418, 0.02827, 0.2968, 0.01461, 0.2968, 0.01461, 0.3418, 0.02827, 0.51, 0.25, 0.5146, 0.2032, 0.5146, 0.2032, 0.51, 0.25, 0.4496, 0.3833, 0.4717, 0.3418, 0.4717, 0.3418, 0.4496, 0.3833, 0.7968, 0.01461, 0.8418, 0.02827, 0.8418, 0.02827, 0.7968, 0.01461, 0.2032, 0.4854, 0.25, 0.49, 0.25, 0.49, 0.2032, 0.4854, 0.9717, 0.3418, 0.9496, 0.3833, 0.9496, 0.3833, 0.9717, 0.3418, 0.02827, 0.1582, 0.01461, 0.2032, 0.01461, 0.2032, 0.02827, 0.1582, 0.75, 0.49, 0.7032, 0.4854, 0.7032, 0.4854, 0.75, 0.49, 0.3833, 0.05045, 0.3418, 0.02827, 0.3418, 0.02827, 0.3833, 0.05045, 0.5146, 0.2032, 0.5283, 0.1582, 0.5283, 0.1582, 0.5146, 0.2032, 0.4197, 0.4197, 0.4496, 0.3833, 0.4496, 0.3833, 0.4197, 0.4197, 0.8418, 0.02827, 0.8833, 0.05045, 0.8833, 0.05045, 0.8418, 0.02827, 0.1582, 0.4717, 0.2032, 0.4854, 0.2032, 0.4854, 0.1582, 0.4717, 0.9496, 0.3833, 0.9197, 0.4197, 0.9197, 0.4197, 0.9496, 0.3833, 0.05045, 0.1167, 0.02827, 0.1582, 0.02827, 0.1582, 0.05045, 0.1167, 0.7032, 0.4854, 0.6582, 0.4717, 0.6582, 0.4717, 0.7032, 0.4854, 0.4197, 0.08029, 0.3833, 0.05045, 0.3833, 0.05045, 0.4197, 0.08029, 0.5283, 0.1582, 0.5504, 0.1167, 0.5504, 0.1167, 0.5283, 0.1582, 0.3833, 0.4496, 0.4197, 0.4197, 0.4197, 0.4197, 0.3833, 0.4496, 0.8833, 0.05045, 0.9197, 0.08029, 0.9197, 0.08029, 0.8833, 0.05045, 0.1167, 0.4496, 0.1582, 0.4717, 0.1582, 0.4717, 0.1167, 0.4496, 0.9197, 0.4197, 0.8833, 0.4496, 0.8833, 0.4496, 0.9197, 0.4197, 0.08029, 0.08029, 0.05045, 0.1167, 0.05045, 0.1167, 0.08029, 0.08029, 0.6582, 0.4717, 0.6167, 0.4496, 0.6167, 0.4496, 0.6582, 0.4717, 0.4496, 0.1167, 0.4197, 0.08029, 0.4197, 0.08029, 0.4496, 0.1167, 0.5504, 0.1167, 0.5803, 0.08029, 0.5803, 0.08029, 0.5504, 0.1167, 0.3418, 0.4717, 0.3833, 0.4496, 0.3833, 0.4496, 0.3418, 0.4717, 0.9197, 0.08029, 0.9496, 0.1167, 0.9496, 0.1167, 0.9197, 0.08029, 0.08029, 0.4197, 0.1167, 0.4496, 0.1167, 0.4496, 0.08029, 0.4197, 0.2032, 0.4854, 0.25, 0.49, 0.25, 0.49, 0.2032, 0.4854, 0.7968, 0.01461, 0.8418, 0.02827, 0.8418, 0.02827, 0.7968, 0.01461, 0.4496, 0.3833, 0.4717, 0.3418, 0.4717, 0.3418, 0.4496, 0.3833, 0.51, 0.25, 0.5146, 0.2032, 0.5146, 0.2032, 0.51, 0.25, 0.3418, 0.02827, 0.2968, 0.01461, 0.2968, 0.01461, 0.3418, 0.02827, 0.01461, 0.2032, 0.01, 0.25, 0.01, 0.25, 0.01461, 0.2032, 0.9854, 0.2968, 0.9717, 0.3418, 0.9717, 0.3418, 0.9854, 0.2968, 0.75, 0.01, 0.7968, 0.01461, 0.7968, 0.01461, 0.75, 0.01, 0.4717, 0.3418, 0.4854, 0.2968, 0.4854, 0.2968, 0.4717, 0.3418, 0.5146, 0.2968, 0.51, 0.25, 0.51, 0.25, 0.5146, 0.2968, 0.2968, 0.01461, 0.25, 0.01, 0.25, 0.01, 0.2968, 0.01461, 0.01, 0.25, 0.01461, 0.2968, 0.01461, 0.2968, 0.01, 0.25, 0.99, 0.25, 0.9854, 0.2968, 0.9854, 0.2968, 0.99, 0.25, 0.7032, 0.01461, 0.75, 0.01, 0.75, 0.01, 0.7032, 0.01461, 0.4854, 0.2968, 0.49, 0.25, 0.49, 0.25, 0.4854, 0.2968, 0.5283, 0.3418, 0.5146, 0.2968, 0.5146, 0.2968, 0.5283, 0.3418, 0.25, 0.01, 0.2032, 0.01461, 0.2032, 0.01461, 0.25, 0.01, 0.01461, 0.2968, 0.02827, 0.3418, 0.02827, 0.3418, 0.01461, 0.2968, 0.9854, 0.2032, 0.99, 0.25, 0.99, 0.25, 0.9854, 0.2032, 0.6582, 0.02827, 0.7032, 0.01461, 0.7032, 0.01461, 0.6582, 0.02827, 0.49, 0.25, 0.4854, 0.2032, 0.4854, 0.2032, 0.49, 0.25, 0.7968, 0.4854, 0.75, 0.49, 0.75, 0.49, 0.7968, 0.4854, 0.5504, 0.3833, 0.5283, 0.3418, 0.5283, 0.3418, 0.5504, 0.3833, 0.2032, 0.01461, 0.1582, 0.02827, 0.1582, 0.02827, 0.2032, 0.01461, 0.25, 0.49, 0.2968, 0.4854, 0.2968, 0.4854, 0.25, 0.49, 0.02827, 0.3418, 0.05045, 0.3833, 0.05045, 0.3833, 0.02827, 0.3418, 0.9717, 0.1582, 0.9854, 0.2032, 0.9854, 0.2032, 0.9717, 0.1582, 0.6167, 0.05045, 0.6582, 0.02827, 0.6582, 0.02827, 0.6167, 0.05045, 0.4854, 0.2032, 0.4717, 0.1582, 0.4717, 0.1582, 0.4854, 0.2032, 0.5803, 0.4197, 0.5504, 0.3833, 0.5504, 0.3833, 0.5803, 0.4197, 0.1582, 0.02827, 0.1167, 0.05045, 0.1167, 0.05045, 0.1582, 0.02827, 0.8418, 0.4717, 0.7968, 0.4854, 0.7968, 0.4854, 0.8418, 0.4717, 1.0, 0.5, 1.0, 1.0, 0.9688, 1.0, 0.9688, 0.5, 0.9688, 0.5, 0.9688, 1.0, 0.9375, 1.0, 0.9375, 0.5, 0.9375, 0.5, 0.9375, 1.0, 0.9062, 1.0, 0.9062, 0.5, 0.9062, 0.5, 0.9062, 1.0, 0.875, 1.0, 0.875, 0.5, 0.875, 0.5, 0.875, 1.0, 0.8438, 1.0, 0.8438, 0.5, 0.8438, 0.5, 0.8438, 1.0, 0.8125, 1.0, 0.8125, 0.5, 0.8125, 0.5, 0.8125, 1.0, 0.7812, 1.0, 0.7812, 0.5, 0.7812, 0.5, 0.7812, 1.0, 0.75, 1.0, 0.75, 0.5, 0.75, 0.5, 0.75, 1.0, 0.7188, 1.0, 0.7188, 0.5, 0.7188, 0.5, 0.7188, 1.0, 0.6875, 1.0, 0.6875, 0.5, 0.6875, 0.5, 0.6875, 1.0, 0.6562, 1.0, 0.6562, 0.5, 0.6562, 0.5, 0.6562, 1.0, 0.625, 1.0, 0.625, 0.5, 0.625, 0.5, 0.625, 1.0, 0.5938, 1.0, 0.5938, 0.5, 0.5938, 0.5, 0.5938, 1.0, 0.5625, 1.0, 0.5625, 0.5, 0.5625, 0.5, 0.5625, 1.0, 0.5312, 1.0, 0.5312, 0.5, 0.5312, 0.5, 0.5312, 1.0, 0.5, 1.0, 0.5, 0.5, 0.5, 0.5, 0.5, 1.0, 0.4688, 1.0, 0.4688, 0.5, 0.4688, 0.5, 0.4688, 1.0, 0.4375, 1.0, 0.4375, 0.5, 0.4375, 0.5, 0.4375, 1.0, 0.4062, 1.0, 0.4062, 0.5, 0.4062, 0.5, 0.4062, 1.0, 0.375, 1.0, 0.375, 0.5, 0.375, 0.5, 0.375, 1.0, 0.3438, 1.0, 0.3438, 0.5, 0.3438, 0.5, 0.3438, 1.0, 0.3125, 1.0, 0.3125, 0.5, 0.3125, 0.5, 0.3125, 1.0, 0.2812, 1.0, 0.2812, 0.5, 0.2812, 0.5, 0.2812, 1.0, 0.25, 1.0, 0.25, 0.5, 0.25, 0.5, 0.25, 1.0, 0.2188, 1.0, 0.2188, 0.5, 0.2188, 0.5, 0.2188, 1.0, 0.1875, 1.0, 0.1875, 0.5, 0.1875, 0.5, 0.1875, 1.0, 0.1562, 1.0, 0.1562, 0.5, 0.1562, 0.5, 0.1562, 1.0, 0.125, 1.0, 0.125, 0.5, 0.125, 0.5, 0.125, 1.0, 0.09375, 1.0, 0.09375, 0.5, 0.09375, 0.5, 0.09375, 1.0, 0.0625, 1.0, 0.0625, 0.5, 0.0625, 0.5, 0.0625, 1.0, 0.03125, 1.0, 0.03125, 0.5, 0.03125, 0.5, 0.03125, 1.0, 0.0, 1.0, 0.0, 0.5, 0.4717, 0.3418, 0.4854, 0.2968, 0.4854, 0.2968, 0.4717, 0.3418, 0.5146, 0.2968, 0.51, 0.25, 0.51, 0.25, 0.5146, 0.2968, 0.2968, 0.01461, 0.25, 0.01, 0.25, 0.01, 0.2968, 0.01461, 0.01, 0.25, 0.01461, 0.2968, 0.01461, 0.2968, 0.01, 0.25, 0.99, 0.25, 0.9854, 0.2968, 0.9854, 0.2968, 0.99, 0.25, 0.7032, 0.01461, 0.75, 0.01, 0.75, 0.01, 0.7032, 0.01461, 0.4854, 0.2968, 0.49, 0.25, 0.49, 0.25, 0.4854, 0.2968, 0.5283, 0.3418, 0.5146, 0.2968, 0.5146, 0.2968, 0.5283, 0.3418, 0.25, 0.01, 0.2032, 0.01461, 0.2032, 0.01461, 0.25, 0.01, 0.01461, 0.2968, 0.02827, 0.3418, 0.02827, 0.3418, 0.01461, 0.2968, 0.9854, 0.2032, 0.99, 0.25, 0.99, 0.25, 0.9854, 0.2032, 0.6582, 0.02827, 0.7032, 0.01461, 0.7032, 0.01461, 0.6582, 0.02827, 0.49, 0.25, 0.4854, 0.2032, 0.4854, 0.2032, 0.49, 0.25, 0.7968, 0.4854, 0.75, 0.49, 0.75, 0.49, 0.7968, 0.4854, 0.5504, 0.3833, 0.5283, 0.3418, 0.5283, 0.3418, 0.5504, 0.3833, 0.2032, 0.01461, 0.1582, 0.02827, 0.1582, 0.02827, 0.2032, 0.01461, 0.25, 0.49, 0.2968, 0.4854, 0.2968, 0.4854, 0.25, 0.49, 0.02827, 0.3418, 0.05045, 0.3833, 0.05045, 0.3833, 0.02827, 0.3418, 0.9717, 0.1582, 0.9854, 0.2032, 0.9854, 0.2032, 0.9717, 0.1582, 0.6167, 0.05045, 0.6582, 0.02827, 0.6582, 0.02827, 0.6167, 0.05045, 0.4854, 0.2032, 0.4717, 0.1582, 0.4717, 0.1582, 0.4854, 0.2032, 0.5803, 0.4197, 0.5504, 0.3833, 0.5504, 0.3833, 0.5803, 0.4197, 0.1582, 0.02827, 0.1167, 0.05045, 0.1167, 0.05045, 0.1582, 0.02827, 0.8418, 0.4717, 0.7968, 0.4854, 0.7968, 0.4854, 0.8418, 0.4717, 0.05045, 0.3833, 0.08029, 0.4197, 0.08029, 0.4197, 0.05045, 0.3833, 0.9496, 0.1167, 0.9717, 0.1582, 0.9717, 0.1582, 0.9496, 0.1167, 0.2968, 0.4854, 0.3418, 0.4717, 0.3418, 0.4717, 0.2968, 0.4854, 0.5803, 0.08029, 0.6167, 0.05045, 0.6167, 0.05045, 0.5803, 0.08029, 0.4717, 0.1582, 0.4496, 0.1167, 0.4496, 0.1167, 0.4717, 0.1582, 0.6167, 0.4496, 0.5803, 0.4197, 0.5803, 0.4197, 0.6167, 0.4496, 0.1167, 0.05045, 0.08029, 0.08029, 0.08029, 0.08029, 0.1167, 0.05045, 0.8833, 0.4496, 0.8418, 0.4717, 0.8418, 0.4717, 0.8833, 0.4496])
me_cylinder.materials.append(mat_material_006)
me_cylinder.materials.append(mat_material_007)
me_cylinder.materials.append(mat_material_008)
me_cylinder.materials.append(mat_material_009)
me_cylinder.materials.append(mat_material_010)
me_cylinder.use_remesh_preserve_volume = False
me_cylinder.use_remesh_preserve_attributes = False
me_cylinder.use_mirror_vertex_groups = False
me_cylinder.update()
me_cube_001 = bpy.data.meshes.new('Cube.001')
me_cube_001.from_pydata([(-1.0, -1.0, -1.0), (-1.0, -1.0, 1.0), (-1.0, 1.0, -1.0), (-1.0, 1.0, 1.0), (1.0, -1.0, -1.0), (1.0, -1.0, 1.0), (1.0, 1.0, -1.0), (1.0, 1.0, 1.0), (-1.0, 1.127, 1.0), (-1.0, 1.127, -1.0), (1.0, 1.127, -1.0), (1.0, 1.127, 1.0), (-1.0, -1.14, -1.0), (-1.0, -1.14, 1.0), (1.0, -1.14, 1.0), (1.0, -1.14, -1.0), (26.01, 0.2611, 3.844), (26.01, 0.2611, 1.844), (26.01, 0.3881, 3.844), (26.01, 0.3881, 1.844), (25.88, -0.4078, 3.844), (25.88, -0.4078, 1.844), (25.88, -0.548, 3.844), (25.88, -0.548, 1.844), (-11.74, -1.0, -1.0), (-11.74, -1.0, 1.0), (-11.74, 1.0, 1.0), (-11.74, 1.0, -1.0), (-11.74, 1.127, 1.0), (-11.74, 1.127, -1.0), (-11.74, -1.14, -1.0), (-11.74, -1.14, 1.0), (-1.0, 1.0, 6.67), (1.0, 1.0, 6.67), (1.0, -1.0, 6.67), (-1.0, -1.0, 6.67), (-1.0, 1.127, 6.67), (1.0, 1.127, 6.67), (1.0, -1.14, 6.67), (-1.0, -1.14, 6.67), (-1.0, 1.0, 8.295), (1.0, 1.0, 8.295), (1.0, -1.0, 8.295), (-1.0, -1.0, 8.295), (-1.0, 1.127, 8.295), (1.0, 1.127, 8.295), (1.0, -1.14, 8.295), (-1.0, -1.14, 8.295), (-10.86, 1.127, 6.67), (-10.86, 1.0, 6.67), (-10.86, -1.14, 6.67), (-10.86, -1.0, 6.67), (-10.86, 1.127, 8.295), (-10.86, 1.0, 8.295), (-10.86, -1.14, 8.295), (-10.86, -1.0, 8.295), (-1.0, -1.004, 6.67), (1.0, -1.004, 6.67), (-1.0, -1.004, 8.295), (1.0, -1.004, 8.295), (25.4, 0.4033, 2.039), (25.4, 0.2762, 2.039), (25.4, -0.5509, 2.113), (25.4, -0.4107, 2.113), (25.4, 0.4033, 3.664), (25.4, 0.2762, 3.664), (25.4, -0.5509, 3.738), (25.4, -0.4107, 3.738), (27.0, 0.2611, 3.844), (27.0, 0.2611, 1.844), (27.0, 0.3881, 3.844), (27.0, 0.3881, 1.844), (26.86, -0.4078, 3.844), (26.86, -0.4078, 1.844), (26.86, -0.548, 3.844), (26.86, -0.548, 1.844), (26.01, -0.5457, 3.844), (26.01, -0.5457, 1.844), (27.0, -0.5457, 3.844), (27.0, -0.5457, 1.844)], [], [(0, 1, 3, 2), (7, 6, 17, 16), (6, 7, 5, 4), (8, 9, 29, 28), (2, 6, 4, 0), (7, 3, 1, 5), (9, 8, 11, 10), (6, 2, 9, 10), (8, 3, 32, 36), (1, 0, 24, 25), (15, 14, 13, 12), (0, 4, 15, 12), (13, 14, 38, 39), (14, 15, 23, 22), (20, 22, 74, 72), (11, 7, 16, 18), (10, 11, 18, 19), (6, 10, 19, 17), (17, 19, 71, 69), (15, 4, 21, 23), (4, 5, 20, 21), (5, 14, 22, 20), (25, 24, 30, 31), (27, 26, 28, 29), (3, 8, 28, 26), (0, 12, 30, 24), (12, 13, 31, 30), (9, 2, 27, 29), (13, 1, 25, 31), (2, 3, 26, 27), (39, 38, 46, 47), (37, 45, 64, 60), (7, 11, 37, 33), (5, 1, 35, 34), (14, 5, 34, 38), (3, 7, 33, 32), (1, 13, 39, 35), (11, 8, 36, 37), (40, 41, 45, 44), (42, 43, 47, 46), (38, 34, 63, 62), (34, 35, 43, 42), (32, 40, 53, 49), (43, 35, 51, 55), (37, 36, 44, 45), (41, 40, 58, 59), (51, 50, 54, 55), (48, 49, 53, 52), (35, 39, 50, 51), (39, 47, 54, 50), (36, 32, 49, 48), (47, 43, 55, 54), (44, 36, 48, 52), (40, 44, 52, 53), (56, 57, 59, 58), (40, 32, 56, 58), (33, 41, 59, 57), (32, 33, 57, 56), (62, 63, 67, 66), (61, 60, 64, 65), (46, 38, 62, 66), (33, 37, 60, 61), (42, 46, 66, 67), (45, 41, 65, 64), (41, 33, 61, 65), (34, 42, 67, 63), (68, 69, 71, 70), (73, 72, 74, 75), (68, 16, 76, 78), (22, 23, 75, 74), (18, 16, 68, 70), (19, 18, 70, 71), (23, 21, 73, 75), (21, 20, 72, 73), (76, 77, 79, 78), (16, 17, 77, 76), (69, 68, 78, 79), (17, 69, 79, 77)])
_uv = me_cube_001.uv_layers.new(name='UVMap')
_uv.uv.foreach_set('vector', [0.375, 0.0, 0.625, 0.0, 0.625, 0.25, 0.375, 0.25, 0.625, 0.5, 0.375, 0.5, 0.375, 0.5, 0.625, 0.5, 0.375, 0.5, 0.625, 0.5, 0.625, 0.75, 0.375, 0.75, 0.625, 0.25, 0.375, 0.25, 0.375, 0.25, 0.625, 0.25, 0.125, 0.5, 0.375, 0.5, 0.375, 0.75, 0.125, 0.75, 0.625, 0.5, 0.875, 0.5, 0.875, 0.75, 0.625, 0.75, 0.375, 0.25, 0.625, 0.25, 0.625, 0.5, 0.375, 0.5, 0.375, 0.5, 0.125, 0.5, 0.125, 0.5, 0.375, 0.5, 0.875, 0.5, 0.875, 0.5, 0.875, 0.5, 0.875, 0.5, 0.625, 0.0, 0.375, 0.0, 0.375, 0.0, 0.625, 0.0, 0.375, 0.75, 0.625, 0.75, 0.625, 1.0, 0.375, 1.0, 0.125, 0.75, 0.375, 0.75, 0.375, 0.75, 0.125, 0.75, 0.625, 1.0, 0.625, 0.75, 0.625, 0.75, 0.625, 1.0, 0.625, 0.75, 0.375, 0.75, 0.375, 0.75, 0.625, 0.75, 0.625, 0.75, 0.625, 0.75, 0.625, 0.75, 0.625, 0.75, 0.625, 0.5, 0.625, 0.5, 0.625, 0.5, 0.625, 0.5, 0.375, 0.5, 0.625, 0.5, 0.625, 0.5, 0.375, 0.5, 0.375, 0.5, 0.375, 0.5, 0.375, 0.5, 0.375, 0.5, 0.375, 0.5, 0.375, 0.5, 0.375, 0.5, 0.375, 0.5, 0.375, 0.75, 0.375, 0.75, 0.375, 0.75, 0.375, 0.75, 0.375, 0.75, 0.625, 0.75, 0.625, 0.75, 0.375, 0.75, 0.625, 0.75, 0.625, 0.75, 0.625, 0.75, 0.625, 0.75, 0.625, 0.0, 0.375, 0.0, 0.375, 0.0, 0.625, 0.0, 0.375, 0.25, 0.625, 0.25, 0.625, 0.25, 0.375, 0.25, 0.875, 0.5, 0.875, 0.5, 0.875, 0.5, 0.875, 0.5, 0.125, 0.75, 0.125, 0.75, 0.125, 0.75, 0.125, 0.75, 0.375, 1.0, 0.625, 1.0, 0.625, 1.0, 0.375, 1.0, 0.125, 0.5, 0.125, 0.5, 0.125, 0.5, 0.125, 0.5, 0.875, 0.75, 0.875, 0.75, 0.875, 0.75, 0.875, 0.75, 0.375, 0.25, 0.625, 0.25, 0.625, 0.25, 0.375, 0.25, 0.625, 1.0, 0.625, 0.75, 0.625, 0.75, 0.625, 1.0, 0.625, 0.5, 0.625, 0.5, 0.625, 0.5, 0.625, 0.5, 0.625, 0.5, 0.625, 0.5, 0.625, 0.5, 0.625, 0.5, 0.625, 0.75, 0.875, 0.75, 0.875, 0.75, 0.625, 0.75, 0.625, 0.75, 0.625, 0.75, 0.625, 0.75, 0.625, 0.75, 0.875, 0.5, 0.625, 0.5, 0.625, 0.5, 0.875, 0.5, 0.875, 0.75, 0.875, 0.75, 0.875, 0.75, 0.875, 0.75, 0.625, 0.5, 0.625, 0.25, 0.625, 0.25, 0.625, 0.5, 0.875, 0.5, 0.625, 0.5, 0.625, 0.5, 0.875, 0.5, 0.625, 0.75, 0.875, 0.75, 0.875, 0.75, 0.625, 0.75, 0.625, 0.75, 0.625, 0.75, 0.625, 0.75, 0.625, 0.75, 0.625, 0.75, 0.875, 0.75, 0.875, 0.75, 0.625, 0.75, 0.875, 0.5, 0.875, 0.5, 0.875, 0.5, 0.875, 0.5, 0.875, 0.75, 0.875, 0.75, 0.875, 0.75, 0.875, 0.75, 0.625, 0.5, 0.625, 0.25, 0.625, 0.25, 0.625, 0.5, 0.625, 0.5, 0.875, 0.5, 0.875, 0.5, 0.625, 0.5, 0.875, 0.75, 0.875, 0.75, 0.875, 0.75, 0.875, 0.75, 0.875, 0.5, 0.875, 0.5, 0.875, 0.5, 0.875, 0.5, 0.875, 0.75, 0.875, 0.75, 0.875, 0.75, 0.875, 0.75, 0.625, 1.0, 0.625, 1.0, 0.625, 1.0, 0.625, 1.0, 0.875, 0.5, 0.875, 0.5, 0.875, 0.5, 0.875, 0.5, 0.875, 0.75, 0.875, 0.75, 0.875, 0.75, 0.875, 0.75, 0.625, 0.25, 0.625, 0.25, 0.625, 0.25, 0.625, 0.25, 0.875, 0.5, 0.875, 0.5, 0.875, 0.5, 0.875, 0.5, 0.875, 0.5, 0.625, 0.5, 0.625, 0.5, 0.875, 0.5, 0.875, 0.5, 0.875, 0.5, 0.875, 0.5, 0.875, 0.5, 0.625, 0.5, 0.625, 0.5, 0.625, 0.5, 0.625, 0.5, 0.875, 0.5, 0.625, 0.5, 0.625, 0.5, 0.875, 0.5, 0.625, 0.75, 0.625, 0.75, 0.625, 0.75, 0.625, 0.75, 0.625, 0.5, 0.625, 0.5, 0.625, 0.5, 0.625, 0.5, 0.625, 0.75, 0.625, 0.75, 0.625, 0.75, 0.625, 0.75, 0.625, 0.5, 0.625, 0.5, 0.625, 0.5, 0.625, 0.5, 0.625, 0.75, 0.625, 0.75, 0.625, 0.75, 0.625, 0.75, 0.625, 0.5, 0.625, 0.5, 0.625, 0.5, 0.625, 0.5, 0.625, 0.5, 0.625, 0.5, 0.625, 0.5, 0.625, 0.5, 0.625, 0.75, 0.625, 0.75, 0.625, 0.75, 0.625, 0.75, 0.625, 0.5, 0.375, 0.5, 0.375, 0.5, 0.625, 0.5, 0.375, 0.75, 0.625, 0.75, 0.625, 0.75, 0.375, 0.75, 0.625, 0.5, 0.625, 0.5, 0.625, 0.5, 0.625, 0.5, 0.625, 0.75, 0.375, 0.75, 0.375, 0.75, 0.625, 0.75, 0.625, 0.5, 0.625, 0.5, 0.625, 0.5, 0.625, 0.5, 0.375, 0.5, 0.625, 0.5, 0.625, 0.5, 0.375, 0.5, 0.375, 0.75, 0.375, 0.75, 0.375, 0.75, 0.375, 0.75, 0.375, 0.75, 0.625, 0.75, 0.625, 0.75, 0.375, 0.75, 0.625, 0.5, 0.375, 0.5, 0.375, 0.5, 0.625, 0.5, 0.625, 0.5, 0.375, 0.5, 0.375, 0.5, 0.625, 0.5, 0.375, 0.5, 0.625, 0.5, 0.625, 0.5, 0.375, 0.5, 0.375, 0.5, 0.375, 0.5, 0.375, 0.5, 0.375, 0.5])
me_cube_001.materials.append(mat_material_001)
me_cube_001.materials.append(mat_material_002)
me_cube_001.materials.append(mat_material_003)
me_cube_001.materials.append(mat_material_004)
me_cube_001.materials.append(mat_material_005)
me_cube_001.use_remesh_preserve_volume = False
me_cube_001.use_remesh_preserve_attributes = False
me_cube_001.use_mirror_vertex_groups = False
me_cube_001.update()

# ---- objects
ob_cylinder = bpy.data.objects.new('Cylinder', me_cylinder)
ob_cube = bpy.data.objects.new('Cube', me_cube_001)

# ---- transforms, parenting, visibility, modifiers, constraints
ob_cylinder.location = (0.0, 0.0, 0.0)
ob_cylinder.rotation_euler = (0.0, -0.2555, 0.0)
ob_cylinder.scale = (0.3538, 0.3538, 0.3092)
ob_cylinder.lineart.crease_threshold = 0.0
ob_cube.location = (-2.495, 0.0, -0.5419)
ob_cube.scale = (0.17, 2.48, 0.4499)
ob_cube.lineart.crease_threshold = 0.0

# ---- collection membership
col_collection.objects.link(ob_cylinder)
col_collection.objects.link(ob_cube)

# ---- scene / render settings (as saved in the file)
scene.frame_start = 1; scene.frame_end = 250; scene.frame_set(1)
scene.render.engine = 'BLENDER_EEVEE_NEXT'
scene.cycles.use_denoising = False
scene.cycles.samples = 128
scene.cycles.sampling_pattern = 'TABULATED_SOBOL'
scene.cycles.use_adaptive_sampling = False
scene.cycles.use_light_tree = False
scene.view_settings.view_transform = 'Filmic'
bpy.context.view_layer.update()

# ---- added for rendering (the .blend has no active camera and no usable light): camera, sun
cam_auto = bpy.data.cameras.new('AutoCamera')
cam_auto.lens = 50.0
cam_auto.sensor_width = 36.0
cam_auto.clip_end = 1000.0
ob_auto_camera = bpy.data.objects.new('AutoCamera', cam_auto)
scene.collection.objects.link(ob_auto_camera)
ob_auto_camera.location = (8.23722, -11.0607, 8.45017)
ob_auto_camera.rotation_euler = (1.09748, -7.21219e-08, 0.694738)
scene.camera = ob_auto_camera
light_auto_sun = bpy.data.lights.new('AutoSun', 'SUN')
light_auto_sun.energy = 3.0
light_auto_sun.angle = 0.0523599
ob_auto_sun = bpy.data.objects.new('AutoSun', light_auto_sun)
scene.collection.objects.link(ob_auto_sun)
ob_auto_sun.rotation_euler = (0.872665, 0.174533, 0.523599)
bpy.context.view_layer.update()
